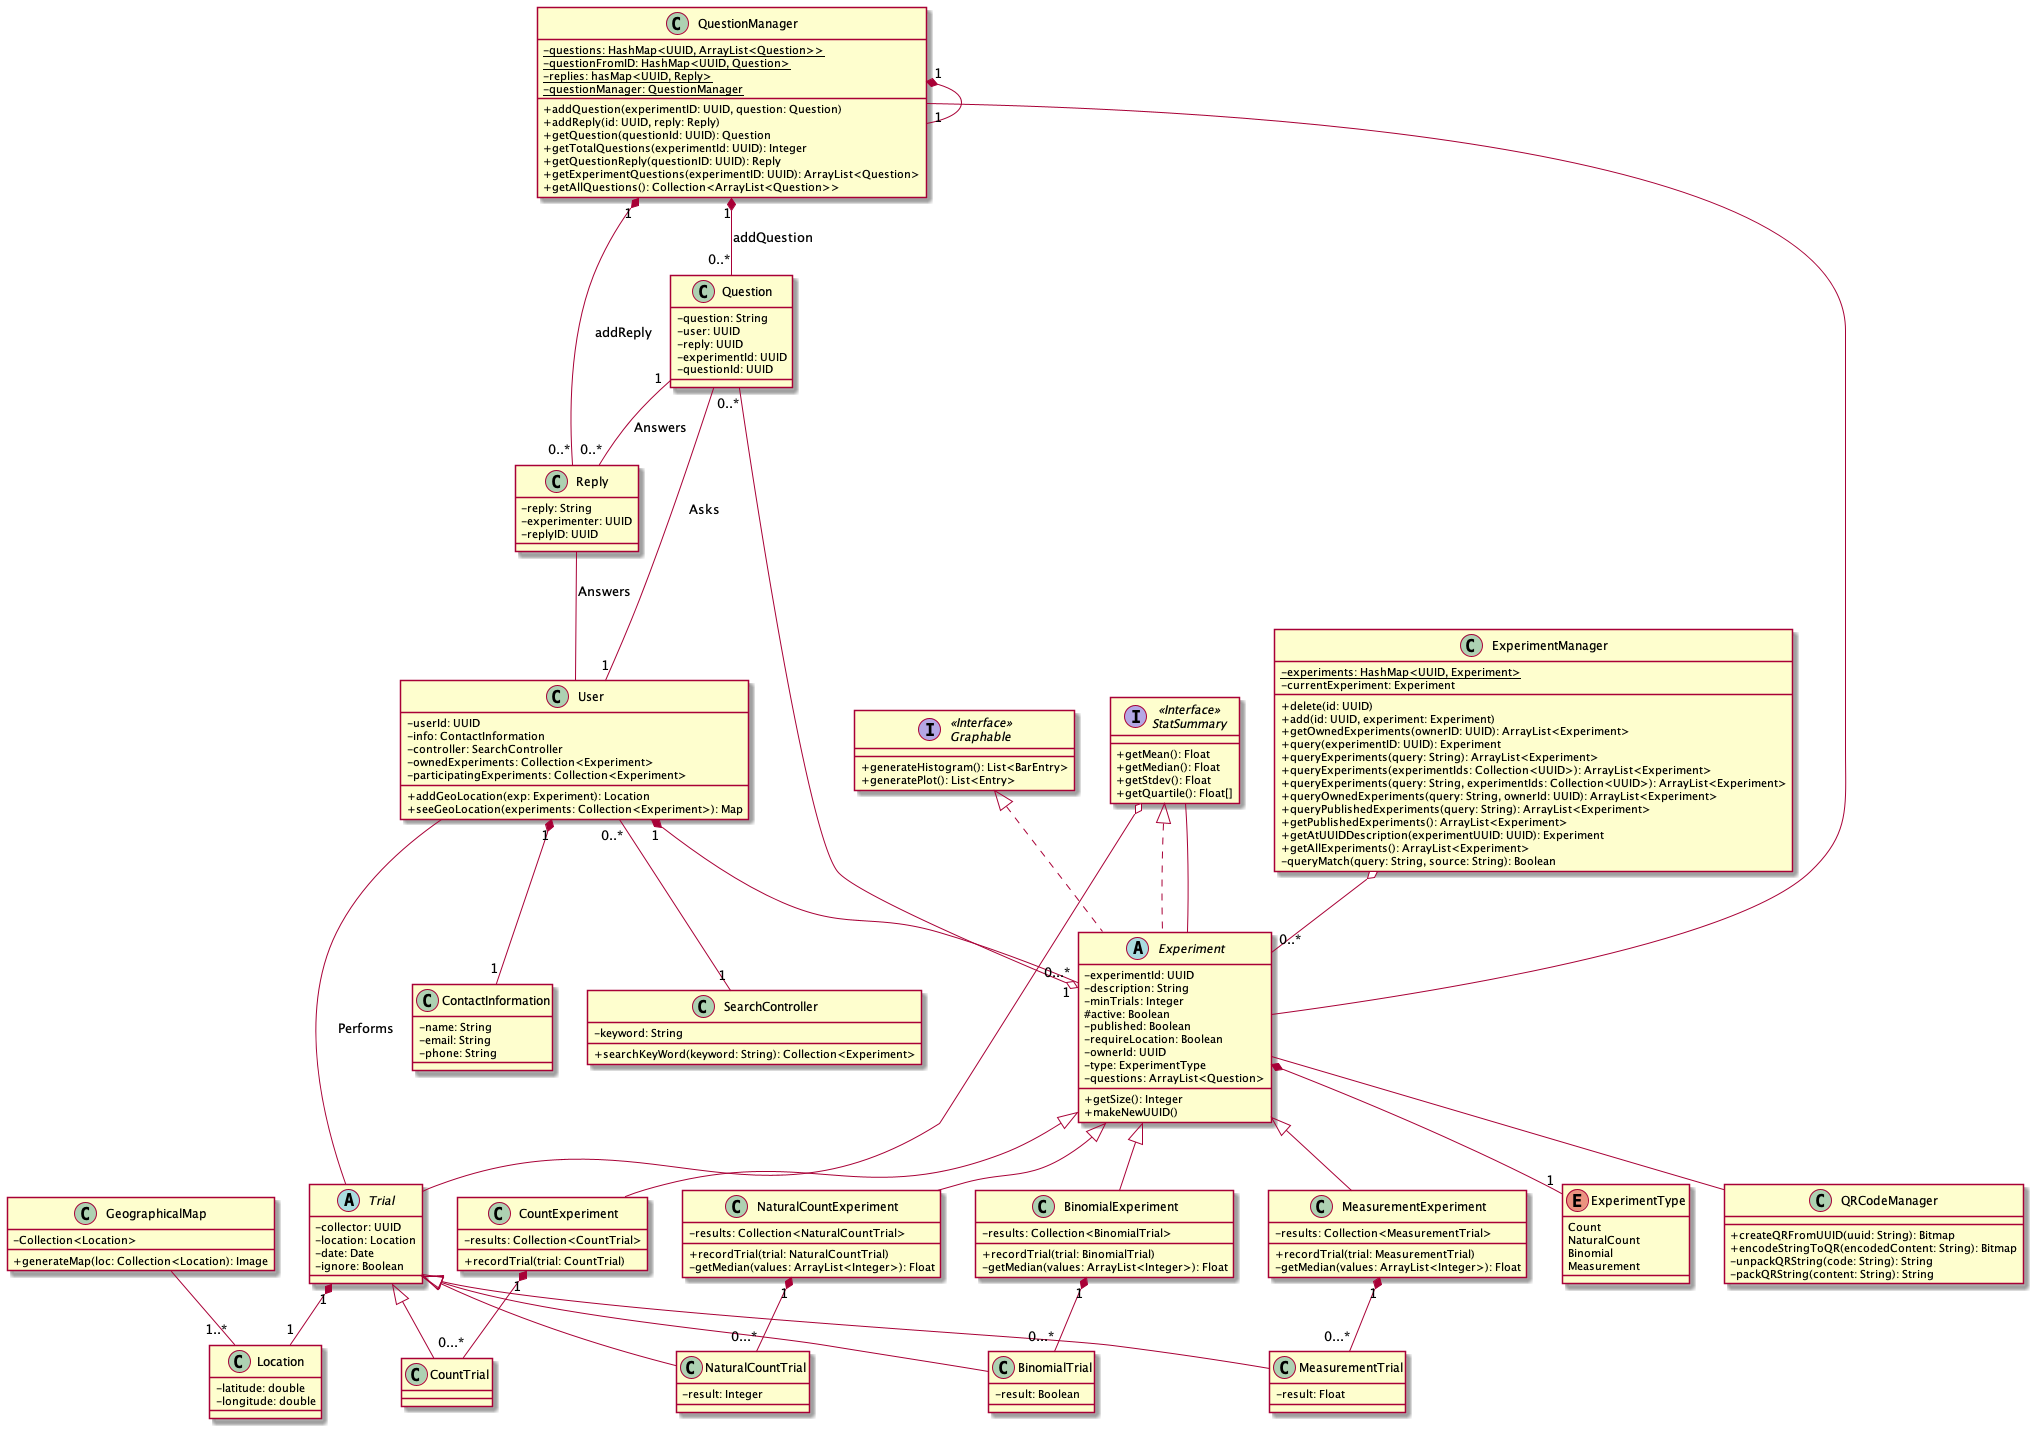

The diagram above was rendered by PlantUML. Its source (embedded in the PNG):
@startuml UML
skinparam classAttributeIconSize 0

' generic class for an User
' note that experiments will likely be stored by user id instead of by all experiment info
' We could do hasing, but it's probably easier for now (for the UML sake) to represent this as a collection of experiments
class User {
    -userId: UUID
    -info: ContactInformation
    -controller: SearchController
    -ownedExperiments: Collection<Experiment>
    -participatingExperiments: Collection<Experiment>
    +addGeoLocation(exp: Experiment): Location
    +seeGeoLocation(experiments: Collection<Experiment>): Map
}


class ExperimentManager{
   - {static} experiments: HashMap<UUID, Experiment> 
   - currentExperiment: Experiment 

   + delete(id: UUID)
   + add(id: UUID, experiment: Experiment)
   + getOwnedExperiments(ownerID: UUID): ArrayList<Experiment> 
   + query(experimentID: UUID): Experiment 
   + queryExperiments(query: String): ArrayList<Experiment> 
   + queryExperiments(experimentIds: Collection<UUID>): ArrayList<Experiment>
   + queryExperiments(query: String, experimentIds: Collection<UUID>): ArrayList<Experiment>
   + queryOwnedExperiments(query: String, ownerId: UUID): ArrayList<Experiment>
   + queryPublishedExperiments(query: String): ArrayList<Experiment>
   + getPublishedExperiments(): ArrayList<Experiment>
   + getAtUUIDDescription(experimentUUID: UUID): Experiment
   + getAllExperiments(): ArrayList<Experiment> 
   - queryMatch(query: String, source: String): Boolean
}

ExperimentManager o-- "0..*" Experiment

class Question {
    -question: String
    -user: UUID
    -reply: UUID
    -experimentId: UUID
    -questionId: UUID
}

Question -- "1" User: Asks
Question "1" -- "0..*" Reply: Answers
Question "0..*" --o "1" Experiment

' assume that anyone who can reply to a question is a type of User
class Reply {
    -reply: String
    -experimenter: UUID
    -replyID: UUID
}

Reply -- User: Answers

class QuestionManager{
    - {static} questions: HashMap<UUID, ArrayList<Question>>
    - {static} questionFromID: HashMap<UUID, Question>
    - {static} replies: hasMap<UUID, Reply>
    - {static} questionManager: QuestionManager

    + addQuestion(experimentID: UUID, question: Question)
    + addReply(id: UUID, reply: Reply)
    + getQuestion(questionId: UUID): Question
    + getTotalQuestions(experimentId: UUID): Integer
    + getQuestionReply(questionID: UUID): Reply
    + getExperimentQuestions(experimentID: UUID): ArrayList<Question>
    + getAllQuestions(): Collection<ArrayList<Question>>
 
}

QuestionManager "1" *-- "1" QuestionManager
QuestionManager "1" *-- "0..*" Question: addQuestion
QuestionManager "1" *-- "0..*" Reply: addReply
QuestionManager -- Experiment

' allows the experiment to enforce only one trial type
enum ExperimentType {
    Count
    NaturalCount
    Binomial
    Measurement
}

' right now will just look for owner based on their id
' idea: make this 'experimentInfo' and give every type of experiment an experimentInfo instead
' rational: for displaying info and searching we don't need the results, just the info
' both are implemented so whichever we don't use can just be deleted
abstract class Experiment implements StatSummary, Graphable {
    -experimentId: UUID
    -description: String
    -minTrials: Integer
    #active: Boolean
    -published: Boolean
    -requireLocation: Boolean
    ' this is the userId of the owner
    -ownerId: UUID
    -type: ExperimentType
    -questions: ArrayList<Question>
    +getSize(): Integer
    +makeNewUUID()
}


Experiment -- QRCodeManager



class CountExperiment extends Experiment {
    -results: Collection<CountTrial>
    +recordTrial(trial: CountTrial)
}

class NaturalCountExperiment extends Experiment {
    -results: Collection<NaturalCountTrial>
    +recordTrial(trial: NaturalCountTrial)
    -getMedian(values: ArrayList<Integer>): Float
}

class BinomialExperiment extends Experiment {
    -results: Collection<BinomialTrial>
    +recordTrial(trial: BinomialTrial)
    -getMedian(values: ArrayList<Integer>): Float
}

class MeasurementExperiment extends Experiment {
    -results: Collection<MeasurementTrial>
    +recordTrial(trial: MeasurementTrial)
    -getMedian(values: ArrayList<Integer>): Float

}

interface "StatSummary" as StatSummary <<Interface>> {
    +getMean(): Float
    +getMedian(): Float
    +getStdev(): Float
    +getQuartile(): Float[]
}

' each trial has a unique QRCodeManager associated with it
abstract class Trial {
    ' just going to user User ID here
    -collector: UUID
    -location: Location
    -date: Date
    -ignore: Boolean
}

class CountTrial extends Trial {
    ' essentially just a trial but it's own class since other types of trial aren't a count trial
}

' no unsigned ints in java, not sure how to enforce natural numbers only
class NaturalCountTrial extends Trial {
    -result: Integer
}

' will likely specify true = pass, false = fail
class BinomialTrial extends Trial {
    -result: Boolean
}

class MeasurementTrial extends Trial {
    -result: Float
}


class QRCodeManager {
    + createQRFromUUID(uuid: String): Bitmap
    + encodeStringToQR(encodedContent: String): Bitmap
    -unpackQRString(code: String): String
    -packQRString(content: String): String
}

class Location {
  -latitude: double
  -longitude: double
}

class GeographicalMap{
 -Collection<Location>
 +generateMap(loc: Collection<Location): Image
}

GeographicalMap -- "1..*" Location


interface "Graphable" as Graphable <<Interface>>> {
    +generateHistogram(): List<BarEntry>
    +generatePlot(): List<Entry>
}

class ContactInformation {
    -name: String
    -email: String
    -phone: String
}

class SearchController {
    ' functionality here is searchbar functions required by Java so likely don't need to be specified in UML
    -keyword: String
    +searchKeyWord(keyword: String): Collection<Experiment>
}

User "1" *-- "1" ContactInformation
User "1" *-- "0...*" Experiment


CountExperiment "1" *-- "0...*" CountTrial


NaturalCountExperiment "1" *-- "0...*" NaturalCountTrial

BinomialExperiment "1" *-- "0...*" BinomialTrial

MeasurementExperiment "1" *-- "0...*" MeasurementTrial

User -- Trial: Performs
Trial "1" *-- "1" Location



Experiment *-- "1" ExperimentType


User "0..*" -- "1" SearchController



StatSummary -- Experiment


StatSummary o-- Trial



@enduml